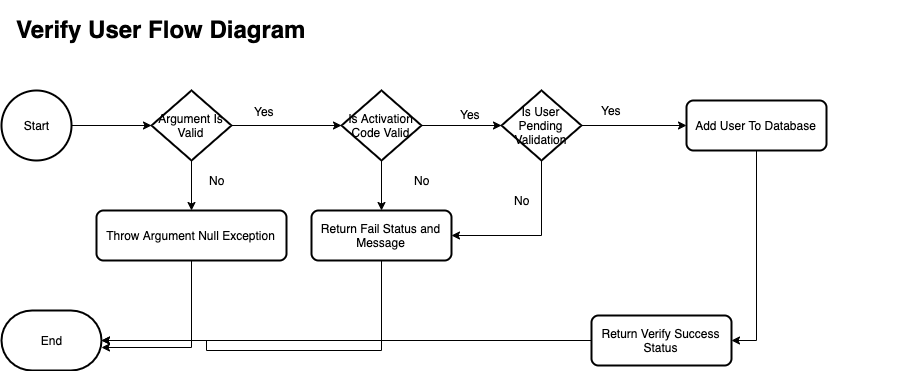

The diagram above was exported from draw.io. Its source (the exported page's mxGraphModel, read from the mxfile embedded in the PNG):
<mxGraphModel dx="1106" dy="939" grid="1" gridSize="10" guides="1" tooltips="1" connect="1" arrows="1" fold="1" page="1" pageScale="1" pageWidth="2336" pageHeight="1654" math="0" shadow="0">
  <root>
    <mxCell id="0" />
    <mxCell id="1" parent="0" />
    <mxCell id="NfKzDqOVc6vaV906UG_j-2" value="" style="edgeStyle=orthogonalEdgeStyle;rounded=0;orthogonalLoop=1;jettySize=auto;html=1;" edge="1" parent="1" source="NfKzDqOVc6vaV906UG_j-3" target="NfKzDqOVc6vaV906UG_j-6">
      <mxGeometry relative="1" as="geometry" />
    </mxCell>
    <mxCell id="NfKzDqOVc6vaV906UG_j-3" value="Start" style="strokeWidth=2;html=1;shape=mxgraph.flowchart.start_2;whiteSpace=wrap;" vertex="1" parent="1">
      <mxGeometry x="20" y="90" width="70" height="70" as="geometry" />
    </mxCell>
    <mxCell id="NfKzDqOVc6vaV906UG_j-4" value="" style="edgeStyle=orthogonalEdgeStyle;rounded=0;orthogonalLoop=1;jettySize=auto;html=1;" edge="1" parent="1" source="NfKzDqOVc6vaV906UG_j-6" target="NfKzDqOVc6vaV906UG_j-14">
      <mxGeometry relative="1" as="geometry" />
    </mxCell>
    <mxCell id="NfKzDqOVc6vaV906UG_j-5" value="" style="edgeStyle=orthogonalEdgeStyle;rounded=0;orthogonalLoop=1;jettySize=auto;html=1;" edge="1" parent="1" source="NfKzDqOVc6vaV906UG_j-6" target="NfKzDqOVc6vaV906UG_j-9">
      <mxGeometry relative="1" as="geometry" />
    </mxCell>
    <mxCell id="NfKzDqOVc6vaV906UG_j-6" value="Argument Is Valid" style="strokeWidth=2;html=1;shape=mxgraph.flowchart.decision;whiteSpace=wrap;" vertex="1" parent="1">
      <mxGeometry x="170" y="90" width="80" height="70" as="geometry" />
    </mxCell>
    <mxCell id="NfKzDqOVc6vaV906UG_j-7" value="" style="edgeStyle=orthogonalEdgeStyle;rounded=0;orthogonalLoop=1;jettySize=auto;html=1;" edge="1" parent="1" source="NfKzDqOVc6vaV906UG_j-9" target="NfKzDqOVc6vaV906UG_j-17">
      <mxGeometry relative="1" as="geometry" />
    </mxCell>
    <mxCell id="NfKzDqOVc6vaV906UG_j-8" value="" style="edgeStyle=orthogonalEdgeStyle;rounded=0;orthogonalLoop=1;jettySize=auto;html=1;" edge="1" parent="1" source="NfKzDqOVc6vaV906UG_j-9" target="NfKzDqOVc6vaV906UG_j-12">
      <mxGeometry relative="1" as="geometry" />
    </mxCell>
    <mxCell id="NfKzDqOVc6vaV906UG_j-9" value="Is Activation Code Valid" style="strokeWidth=2;html=1;shape=mxgraph.flowchart.decision;whiteSpace=wrap;" vertex="1" parent="1">
      <mxGeometry x="360" y="90" width="80" height="70" as="geometry" />
    </mxCell>
    <mxCell id="NfKzDqOVc6vaV906UG_j-10" style="edgeStyle=orthogonalEdgeStyle;rounded=0;orthogonalLoop=1;jettySize=auto;html=1;entryX=1;entryY=0.5;entryDx=0;entryDy=0;" edge="1" parent="1" source="NfKzDqOVc6vaV906UG_j-12" target="NfKzDqOVc6vaV906UG_j-17">
      <mxGeometry relative="1" as="geometry">
        <Array as="points">
          <mxPoint x="560" y="235" />
        </Array>
      </mxGeometry>
    </mxCell>
    <mxCell id="NfKzDqOVc6vaV906UG_j-11" value="" style="edgeStyle=orthogonalEdgeStyle;rounded=0;orthogonalLoop=1;jettySize=auto;html=1;entryX=0;entryY=0.5;entryDx=0;entryDy=0;" edge="1" parent="1" source="NfKzDqOVc6vaV906UG_j-12" target="NfKzDqOVc6vaV906UG_j-26">
      <mxGeometry relative="1" as="geometry">
        <mxPoint x="650" y="125" as="targetPoint" />
      </mxGeometry>
    </mxCell>
    <mxCell id="NfKzDqOVc6vaV906UG_j-12" value="Is User Pending Validation" style="strokeWidth=2;html=1;shape=mxgraph.flowchart.decision;whiteSpace=wrap;" vertex="1" parent="1">
      <mxGeometry x="520" y="90" width="80" height="70" as="geometry" />
    </mxCell>
    <mxCell id="NfKzDqOVc6vaV906UG_j-13" style="edgeStyle=orthogonalEdgeStyle;rounded=0;orthogonalLoop=1;jettySize=auto;html=1;entryX=1;entryY=0.617;entryDx=0;entryDy=0;entryPerimeter=0;" edge="1" parent="1" source="NfKzDqOVc6vaV906UG_j-14" target="NfKzDqOVc6vaV906UG_j-15">
      <mxGeometry relative="1" as="geometry" />
    </mxCell>
    <mxCell id="NfKzDqOVc6vaV906UG_j-14" value="Throw Argument Null Exception" style="rounded=1;whiteSpace=wrap;html=1;absoluteArcSize=1;arcSize=14;strokeWidth=2;" vertex="1" parent="1">
      <mxGeometry x="115" y="210" width="190" height="50" as="geometry" />
    </mxCell>
    <mxCell id="NfKzDqOVc6vaV906UG_j-15" value="End" style="strokeWidth=2;html=1;shape=mxgraph.flowchart.terminator;whiteSpace=wrap;" vertex="1" parent="1">
      <mxGeometry x="20" y="310" width="100" height="60" as="geometry" />
    </mxCell>
    <mxCell id="NfKzDqOVc6vaV906UG_j-16" style="edgeStyle=orthogonalEdgeStyle;rounded=0;orthogonalLoop=1;jettySize=auto;html=1;entryX=1;entryY=0.5;entryDx=0;entryDy=0;entryPerimeter=0;" edge="1" parent="1" source="NfKzDqOVc6vaV906UG_j-17" target="NfKzDqOVc6vaV906UG_j-15">
      <mxGeometry relative="1" as="geometry">
        <Array as="points">
          <mxPoint x="400" y="350" />
          <mxPoint x="225" y="350" />
          <mxPoint x="225" y="340" />
        </Array>
      </mxGeometry>
    </mxCell>
    <mxCell id="NfKzDqOVc6vaV906UG_j-17" value="Return Fail Status and Message" style="rounded=1;whiteSpace=wrap;html=1;absoluteArcSize=1;arcSize=14;strokeWidth=2;" vertex="1" parent="1">
      <mxGeometry x="330" y="210" width="140" height="50" as="geometry" />
    </mxCell>
    <mxCell id="NfKzDqOVc6vaV906UG_j-18" value="No" style="text;html=1;align=center;verticalAlign=middle;resizable=0;points=[];;autosize=1;" vertex="1" parent="1">
      <mxGeometry x="220" y="170" width="30" height="20" as="geometry" />
    </mxCell>
    <mxCell id="NfKzDqOVc6vaV906UG_j-19" value="Yes" style="text;html=1;align=center;verticalAlign=middle;resizable=0;points=[];;autosize=1;" vertex="1" parent="1">
      <mxGeometry x="263" y="101" width="40" height="20" as="geometry" />
    </mxCell>
    <mxCell id="NfKzDqOVc6vaV906UG_j-20" value="No" style="text;html=1;align=center;verticalAlign=middle;resizable=0;points=[];;autosize=1;" vertex="1" parent="1">
      <mxGeometry x="425" y="170" width="30" height="20" as="geometry" />
    </mxCell>
    <mxCell id="NfKzDqOVc6vaV906UG_j-21" value="Yes" style="text;html=1;align=center;verticalAlign=middle;resizable=0;points=[];;autosize=1;" vertex="1" parent="1">
      <mxGeometry x="469" y="104" width="40" height="20" as="geometry" />
    </mxCell>
    <mxCell id="NfKzDqOVc6vaV906UG_j-22" value="No" style="text;html=1;align=center;verticalAlign=middle;resizable=0;points=[];;autosize=1;" vertex="1" parent="1">
      <mxGeometry x="525" y="190" width="30" height="20" as="geometry" />
    </mxCell>
    <mxCell id="NfKzDqOVc6vaV906UG_j-39" style="edgeStyle=orthogonalEdgeStyle;rounded=0;orthogonalLoop=1;jettySize=auto;html=1;entryX=1;entryY=0.5;entryDx=0;entryDy=0;" edge="1" parent="1" source="NfKzDqOVc6vaV906UG_j-26" target="NfKzDqOVc6vaV906UG_j-34">
      <mxGeometry relative="1" as="geometry" />
    </mxCell>
    <mxCell id="NfKzDqOVc6vaV906UG_j-26" value="Add User To Database" style="rounded=1;whiteSpace=wrap;html=1;absoluteArcSize=1;arcSize=14;strokeWidth=2;" vertex="1" parent="1">
      <mxGeometry x="705" y="100" width="140" height="50" as="geometry" />
    </mxCell>
    <mxCell id="NfKzDqOVc6vaV906UG_j-33" style="edgeStyle=orthogonalEdgeStyle;rounded=0;orthogonalLoop=1;jettySize=auto;html=1;" edge="1" parent="1" source="NfKzDqOVc6vaV906UG_j-34" target="NfKzDqOVc6vaV906UG_j-15">
      <mxGeometry relative="1" as="geometry" />
    </mxCell>
    <mxCell id="NfKzDqOVc6vaV906UG_j-34" value="Return Verify Success Status" style="rounded=1;whiteSpace=wrap;html=1;absoluteArcSize=1;arcSize=14;strokeWidth=2;" vertex="1" parent="1">
      <mxGeometry x="610" y="315" width="140" height="50" as="geometry" />
    </mxCell>
    <mxCell id="NfKzDqOVc6vaV906UG_j-35" value="&lt;h1&gt;Verify User Flow Diagram&lt;/h1&gt;" style="text;html=1;strokeColor=none;fillColor=none;spacing=5;spacingTop=-20;whiteSpace=wrap;overflow=hidden;rounded=0;" vertex="1" parent="1">
      <mxGeometry x="30" y="10" width="900" height="50" as="geometry" />
    </mxCell>
    <mxCell id="NfKzDqOVc6vaV906UG_j-36" value="Yes" style="text;html=1;align=center;verticalAlign=middle;resizable=0;points=[];;autosize=1;" vertex="1" parent="1">
      <mxGeometry x="610" y="100" width="40" height="20" as="geometry" />
    </mxCell>
  </root>
</mxGraphModel>